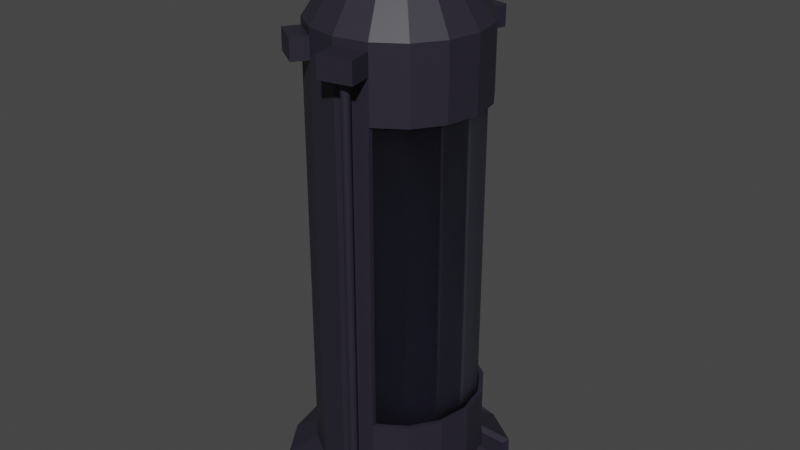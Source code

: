 # Source: stasis_chamber.blend  (saved by Blender 2.80.53; exported with 4.5.12 LTS)
import bpy
from mathutils import Matrix  # noqa: F401  (used for matrix-valued properties, if any)

bpy.ops.wm.read_factory_settings(use_empty=True)
scene = bpy.context.scene
scene.name = 'Scene'

# ---- collections
col_collection = bpy.data.collections.new('Collection'); scene.collection.children.link(col_collection)

# ---- materials (node trees are filled in below, after node groups)
mat_metal_001 = bpy.data.materials.new('metal.001')
mat_metal_001.use_transparent_shadow = False
mat_metal_001.roughness = 0.25
mat_glass_001 = bpy.data.materials.new('glass.001')
mat_glass_001.use_transparent_shadow = False
mat_glass_001.roughness = 0.25

# ---- material node trees
mat_metal_001.use_nodes = True; mat_metal_001.node_tree.nodes.clear()
_N = mat_metal_001.node_tree.nodes; _L = mat_metal_001.node_tree.links
n0 = _N.new('ShaderNodeOutputMaterial'); n0.name = 'Material Output'; n0.location = (300, 300)
n1 = _N.new('ShaderNodeBsdfPrincipled'); n1.name = 'Principled BSDF'; n1.location = (10, 300)
n1.distribution = 'GGX'
n1.subsurface_method = 'BURLEY'
n1.inputs[0].default_value = (0.02091, 0.01797, 0.03106, 1.0)
n1.inputs[3].default_value = 1.45
_L.new(n1.outputs[0], n0.inputs[0])
n0.is_active_output = True
mat_glass_001.use_nodes = True; mat_glass_001.node_tree.nodes.clear()
_N = mat_glass_001.node_tree.nodes; _L = mat_glass_001.node_tree.links
n0 = _N.new('ShaderNodeOutputMaterial'); n0.name = 'Material Output'; n0.location = (300, 300)
n1 = _N.new('ShaderNodeBsdfPrincipled'); n1.name = 'Principled BSDF'; n1.location = (10, 300)
n1.distribution = 'GGX'
n1.subsurface_method = 'BURLEY'
n1.inputs[0].default_value = (0.5795, 0.6027, 0.8, 1.0)
n1.inputs[3].default_value = 1.25
n1.inputs[18].default_value = 1.0
n1.inputs[19].default_value = 0.07045
n2 = _N.new('ShaderNodeBsdfGlass'); n2.name = 'Glass BSDF'; n2.location = (100, 280)
n2.distribution = 'BECKMANN'
n2.inputs[2].default_value = 1.45
_L.new(n1.outputs[0], n0.inputs[0])
_L.new(n2.outputs[0], n0.inputs[1])
n0.is_active_output = True

# ---- world
world_world = bpy.data.worlds.new('World'); scene.world = world_world
world_world.use_nodes = True; world_world.node_tree.nodes.clear()
_N = world_world.node_tree.nodes; _L = world_world.node_tree.links
n0 = _N.new('ShaderNodeOutputWorld'); n0.name = 'World Output'; n0.location = (300, 300)
n1 = _N.new('ShaderNodeBackground'); n1.name = 'Background'; n1.location = (10, 300)
n1.inputs[0].default_value = (0.05088, 0.05088, 0.05088, 1.0)
_L.new(n1.outputs[0], n0.inputs[0])
n0.is_active_output = True
world_world.color = (0.05088, 0.05088, 0.05088)
world_world.use_sun_shadow = False
world_world.sun_shadow_jitter_overblur = 0.0

# ---- meshes
me_cylinder = bpy.data.meshes.new('Cylinder')
me_cylinder.from_pydata([(0.0, 1.0, -0.5), (0.0, 1.0, 0.5), (0.3827, 0.9239, -0.5), (0.3827, 0.9239, 0.5), (0.7071, 0.7071, -0.5), (0.7071, 0.7071, 0.5), (0.9239, 0.3827, -0.5), (0.9239, 0.3827, 0.5), (1.0, -4.371e-08, -0.5), (1.0, -4.371e-08, 0.5), (0.9239, -0.3827, -0.5), (0.9239, -0.3827, 0.5), (0.7071, -0.7071, -0.5), (0.7071, -0.7071, 0.5), (0.3827, -0.9239, -0.5), (0.3827, -0.9239, 0.5), (1.51e-07, -1.0, -0.5), (1.51e-07, -1.0, 0.5), (-0.3827, -0.9239, -0.5), (-0.3827, -0.9239, 0.5), (-0.7071, -0.7071, -0.5), (-0.7071, -0.7071, 0.5), (-0.9239, -0.3827, -0.5), (-0.9239, -0.3827, 0.5), (-1.0, 1.192e-08, -0.5), (-1.0, 1.192e-08, 0.5), (-0.9239, 0.3827, -0.5), (-0.9239, 0.3827, 0.5), (-0.7071, 0.7071, -0.5), (-0.7071, 0.7071, 0.5), (-0.3827, 0.9239, -0.5), (-0.3827, 0.9239, 0.5), (0.23, 0.5554, 3.18), (0.3827, 0.9239, 0.864), (1.107e-10, 1.0, 0.864), (-3.241e-09, 0.6011, 3.18), (0.4251, 0.4251, 3.18), (0.7071, 0.7071, 0.864), (0.5554, 0.23, 3.18), (0.9239, 0.3827, 0.864), (0.6011, -5.96e-08, 3.18), (1.0, -4.371e-08, 0.864), (0.5554, -0.23, 3.18), (0.9239, -0.3827, 0.864), (0.4251, -0.4251, 3.18), (0.7071, -0.7071, 0.864), (0.23, -0.5554, 3.18), (0.3827, -0.9239, 0.864), (1.911e-08, -0.6011, 3.18), (1.511e-07, -1.0, 0.864), (-0.23, -0.5554, 3.18), (-0.3827, -0.9239, 0.864), (-0.4251, -0.4251, 3.18), (-0.7071, -0.7071, 0.864), (-0.5554, -0.23, 3.18), (-0.9239, -0.3827, 0.864), (-0.6011, -3.725e-08, 3.18), (-1.0, 1.192e-08, 0.864), (-0.5554, 0.23, 3.18), (-0.9239, 0.3827, 0.864), (-0.4251, 0.4251, 3.18), (-0.7071, 0.7071, 0.864), (-0.23, 0.5554, 3.18), (-0.3827, 0.9239, 0.864), (0.4207, -1.115, 0.5), (0.4207, -1.115, -0.5), (0.03803, -1.191, -0.5), (0.03803, -1.191, 0.5), (0.04233, 1.213, -0.5), (0.425, 1.137, -0.5), (0.425, 1.137, 0.5), (0.04233, 1.213, 0.5), (-0.495, -1.092, 0.5), (-0.495, -1.092, -0.5), (-0.8195, -0.8752, -0.5), (-0.8195, -0.8752, 0.5), (-0.8193, 0.875, 0.5), (-0.8193, 0.875, -0.5), (-0.4949, 1.092, -0.5), (-0.4949, 1.092, 0.5), (-3.241e-09, 0.6011, 3.18), (0.23, 0.5554, 3.18), (0.4251, 0.4251, 3.18), (0.5554, 0.23, 3.18), (0.6011, -5.96e-08, 3.18), (0.5554, -0.23, 3.18), (0.4251, -0.4251, 3.18), (0.23, -0.5554, 3.18), (1.911e-08, -0.6011, 3.18), (-0.23, -0.5554, 3.18), (-0.4251, -0.4251, 3.18), (-0.5554, -0.23, 3.18), (-0.6011, -3.725e-08, 3.18), (-0.5554, 0.23, 3.18), (-0.4251, 0.4251, 3.18), (-0.23, 0.5554, 3.18), (3.059e-08, 0.6011, 4.296), (0.23, 0.5554, 4.296), (0.4251, 0.4251, 4.296), (0.5554, 0.23, 4.296), (0.6011, -5.96e-08, 4.296), (0.5554, -0.23, 4.296), (0.4251, -0.4251, 4.296), (0.23, -0.5554, 4.296), (5.294e-08, -0.6011, 4.296), (-0.23, -0.5554, 4.296), (-0.4251, -0.4251, 4.296), (-0.5554, -0.23, 4.296), (-0.6011, -3.725e-08, 4.296), (-0.5554, 0.23, 4.296), (-0.4251, 0.4251, 4.296), (-0.23, 0.5554, 4.296), (0.4409, -1.216, 0.5), (0.4409, -1.216, -0.5), (0.0582, -1.293, -0.5), (0.0582, -1.293, 0.5), (0.06191, 1.311, -0.5), (0.4446, 1.235, -0.5), (0.4446, 1.235, 0.5), (0.06191, 1.311, 0.5)], [], [(0, 1, 71, 68), (2, 3, 5, 4), (4, 5, 7, 6), (6, 7, 9, 8), (8, 9, 11, 10), (10, 11, 13, 12), (12, 13, 15, 14), (17, 16, 66, 67), (16, 17, 19, 18), (19, 21, 75, 72), (20, 21, 23, 22), (22, 23, 25, 24), (24, 25, 27, 26), (26, 27, 29, 28), (17, 15, 47, 49), (29, 31, 79, 76), (30, 31, 1, 0), (0, 2, 4, 6, 8, 10, 12, 14, 16, 18, 20, 22, 24, 26, 28, 30), (5, 3, 33, 37), (27, 25, 57, 59), (13, 11, 43, 45), (23, 21, 53, 55), (9, 7, 39, 41), (19, 17, 49, 51), (54, 52, 90, 91), (29, 27, 59, 61), (15, 13, 45, 47), (25, 23, 55, 57), (7, 5, 37, 39), (11, 9, 41, 43), (21, 19, 51, 53), (31, 29, 61, 63), (1, 31, 63, 34), (33, 34, 35, 32), (37, 33, 32, 36), (39, 37, 36, 38), (41, 39, 38, 40), (43, 41, 40, 42), (45, 43, 42, 44), (47, 45, 44, 46), (49, 47, 46, 48), (51, 49, 48, 50), (53, 51, 50, 52), (55, 53, 52, 54), (57, 55, 54, 56), (59, 57, 56, 58), (61, 59, 58, 60), (63, 61, 60, 62), (34, 63, 62, 35), (3, 1, 34, 33), (67, 66, 114, 115), (16, 14, 65, 66), (15, 17, 67, 64), (14, 15, 64, 65), (68, 71, 119, 116), (2, 0, 68, 69), (3, 2, 69, 70), (1, 3, 70, 71), (73, 72, 75, 74), (18, 19, 72, 73), (21, 20, 74, 75), (20, 18, 73, 74), (77, 76, 79, 78), (28, 29, 76, 77), (31, 30, 78, 79), (30, 28, 77, 78), (92, 91, 107, 108), (40, 38, 83, 84), (50, 48, 88, 89), (60, 58, 93, 94), (36, 32, 81, 82), (46, 44, 86, 87), (56, 54, 91, 92), (42, 40, 84, 85), (52, 50, 89, 90), (62, 60, 94, 95), (38, 36, 82, 83), (48, 46, 87, 88), (58, 56, 92, 93), (35, 62, 95, 80), (32, 35, 80, 81), (44, 42, 85, 86), (97, 96, 111, 110, 109, 108, 107, 106, 105, 104, 103, 102, 101, 100, 99, 98), (85, 84, 100, 101), (93, 92, 108, 109), (86, 85, 101, 102), (94, 93, 109, 110), (87, 86, 102, 103), (95, 94, 110, 111), (88, 87, 103, 104), (81, 80, 96, 97), (80, 95, 111, 96), (89, 88, 104, 105), (82, 81, 97, 98), (90, 89, 105, 106), (83, 82, 98, 99), (91, 90, 106, 107), (84, 83, 99, 100), (113, 112, 115, 114), (66, 65, 113, 114), (64, 67, 115, 112), (65, 64, 112, 113), (116, 119, 118, 117), (69, 68, 116, 117), (70, 69, 117, 118), (71, 70, 118, 119)])
_uv = me_cylinder.uv_layers.new(name='UVMap')
_uv.uv.foreach_set('vector', [0.0, 0.5, 0.0, 1.0, 0.0, 1.0, 0.0, 0.5, 0.9375, 0.5, 0.9375, 1.0, 0.875, 1.0, 0.875, 0.5, 0.875, 0.5, 0.875, 1.0, 0.8125, 1.0, 0.8125, 0.5, 0.8125, 0.5, 0.8125, 1.0, 0.75, 1.0, 0.75, 0.5, 0.75, 0.5, 0.75, 1.0, 0.6875, 1.0, 0.6875, 0.5, 0.6875, 0.5, 0.6875, 1.0, 0.625, 1.0, 0.625, 0.5, 0.625, 0.5, 0.625, 1.0, 0.5625, 1.0, 0.5625, 0.5, 0.5, 1.0, 0.5, 0.5, 0.5, 0.5, 0.5, 1.0, 0.5, 0.5, 0.5, 1.0, 0.4375, 1.0, 0.4375, 0.5, 0.4375, 1.0, 0.375, 1.0, 0.375, 1.0, 0.4375, 1.0, 0.375, 0.5, 0.375, 1.0, 0.3125, 1.0, 0.3125, 0.5, 0.3125, 0.5, 0.3125, 1.0, 0.25, 1.0, 0.25, 0.5, 0.25, 0.5, 0.25, 1.0, 0.1875, 1.0, 0.1875, 0.5, 0.1875, 0.5, 0.1875, 1.0, 0.125, 1.0, 0.125, 0.5, 0.5, 1.0, 0.5625, 1.0, 0.5625, 1.0, 0.5, 1.0, 0.125, 1.0, 0.0625, 1.0, 0.0625, 1.0, 0.125, 1.0, 0.0625, 0.5, 0.0625, 1.0, 0.0, 1.0, 0.0, 0.5, 0.75, 0.49, 0.8418, 0.4717, 0.9197, 0.4197, 0.9717, 0.3418, 0.99, 0.25, 0.9717, 0.1582, 0.9197, 0.08029, 0.8418, 0.02827, 0.75, 0.01, 0.6582, 0.02827, 0.5803, 0.08029, 0.5283, 0.1582, 0.51, 0.25, 0.5283, 0.3418, 0.5803, 0.4197, 0.6582, 0.4717, 0.875, 1.0, 0.9375, 1.0, 0.9375, 1.0, 0.875, 1.0, 0.1875, 1.0, 0.25, 1.0, 0.25, 1.0, 0.1875, 1.0, 0.625, 1.0, 0.6875, 1.0, 0.6875, 1.0, 0.625, 1.0, 0.3125, 1.0, 0.375, 1.0, 0.375, 1.0, 0.3125, 1.0, 0.75, 1.0, 0.8125, 1.0, 0.8125, 1.0, 0.75, 1.0, 0.4375, 1.0, 0.5, 1.0, 0.5, 1.0, 0.4375, 1.0, 0.325, 1.0, 0.3625, 1.0, 0.3625, 1.0, 0.325, 1.0, 0.125, 1.0, 0.1875, 1.0, 0.1875, 1.0, 0.125, 1.0, 0.5625, 1.0, 0.625, 1.0, 0.625, 1.0, 0.5625, 1.0, 0.25, 1.0, 0.3125, 1.0, 0.3125, 1.0, 0.25, 1.0, 0.8125, 1.0, 0.875, 1.0, 0.875, 1.0, 0.8125, 1.0, 0.6875, 1.0, 0.75, 1.0, 0.75, 1.0, 0.6875, 1.0, 0.375, 1.0, 0.4375, 1.0, 0.4375, 1.0, 0.375, 1.0, 0.0625, 1.0, 0.125, 1.0, 0.125, 1.0, 0.0625, 1.0, 0.0, 1.0, 0.0625, 1.0, 0.0625, 1.0, 0.0, 1.0, 0.9375, 1.0, 1.0, 1.0, 0.9875, 1.0, 0.95, 1.0, 0.875, 1.0, 0.9375, 1.0, 0.925, 1.0, 0.8875, 1.0, 0.8125, 1.0, 0.875, 1.0, 0.8625, 1.0, 0.825, 1.0, 0.75, 1.0, 0.8125, 1.0, 0.8, 1.0, 0.7625, 1.0, 0.6875, 1.0, 0.75, 1.0, 0.7375, 1.0, 0.7, 1.0, 0.625, 1.0, 0.6875, 1.0, 0.675, 1.0, 0.6375, 1.0, 0.5625, 1.0, 0.625, 1.0, 0.6125, 1.0, 0.575, 1.0, 0.5, 1.0, 0.5625, 1.0, 0.55, 1.0, 0.5125, 1.0, 0.4375, 1.0, 0.5, 1.0, 0.4875, 1.0, 0.45, 1.0, 0.375, 1.0, 0.4375, 1.0, 0.425, 1.0, 0.3875, 1.0, 0.3125, 1.0, 0.375, 1.0, 0.3625, 1.0, 0.325, 1.0, 0.25, 1.0, 0.3125, 1.0, 0.3, 1.0, 0.2625, 1.0, 0.1875, 1.0, 0.25, 1.0, 0.2375, 1.0, 0.2, 1.0, 0.125, 1.0, 0.1875, 1.0, 0.175, 1.0, 0.1375, 1.0, 0.0625, 1.0, 0.125, 1.0, 0.1125, 1.0, 0.07496, 1.0, 0.0, 1.0, 0.0625, 1.0, 0.05004, 1.0, 0.01246, 1.0, 0.9375, 1.0, 1.0, 1.0, 1.0, 1.0, 0.9375, 1.0, 0.5, 1.0, 0.5, 0.5, 0.5, 0.5, 0.5, 1.0, 0.75, 0.01, 0.8418, 0.02827, 0.8418, 0.02827, 0.75, 0.01, 0.5625, 1.0, 0.5, 1.0, 0.5, 1.0, 0.5625, 1.0, 0.5625, 0.5, 0.5625, 1.0, 0.5625, 1.0, 0.5625, 0.5, 0.0, 0.5, 0.0, 1.0, 0.0, 1.0, 0.0, 0.5, 0.8418, 0.4717, 0.75, 0.49, 0.75, 0.49, 0.8418, 0.4717, 0.9375, 1.0, 0.9375, 0.5, 0.9375, 0.5, 0.9375, 1.0, 1.0, 1.0, 0.9375, 1.0, 0.9375, 1.0, 1.0, 1.0, 0.4375, 0.5, 0.4375, 1.0, 0.375, 1.0, 0.375, 0.5, 0.4375, 0.5, 0.4375, 1.0, 0.4375, 1.0, 0.4375, 0.5, 0.375, 1.0, 0.375, 0.5, 0.375, 0.5, 0.375, 1.0, 0.5803, 0.08029, 0.6582, 0.02827, 0.6582, 0.02827, 0.5803, 0.08029, 0.125, 0.5, 0.125, 1.0, 0.0625, 1.0, 0.0625, 0.5, 0.125, 0.5, 0.125, 1.0, 0.125, 1.0, 0.125, 0.5, 0.0625, 1.0, 0.0625, 0.5, 0.0625, 0.5, 0.0625, 1.0, 0.6582, 0.4717, 0.5803, 0.4197, 0.5803, 0.4197, 0.6582, 0.4717, 0.2625, 1.0, 0.3, 1.0, 0.3, 1.0, 0.2625, 1.0, 0.7625, 1.0, 0.8, 1.0, 0.8, 1.0, 0.7625, 1.0, 0.45, 1.0, 0.4875, 1.0, 0.4875, 1.0, 0.45, 1.0, 0.1375, 1.0, 0.175, 1.0, 0.175, 1.0, 0.1375, 1.0, 0.8875, 1.0, 0.925, 1.0, 0.925, 1.0, 0.8875, 1.0, 0.575, 1.0, 0.6125, 1.0, 0.6125, 1.0, 0.575, 1.0, 0.2625, 1.0, 0.3, 1.0, 0.3, 1.0, 0.2625, 1.0, 0.7, 1.0, 0.7375, 1.0, 0.7375, 1.0, 0.7, 1.0, 0.3875, 1.0, 0.425, 1.0, 0.425, 1.0, 0.3875, 1.0, 0.07496, 1.0, 0.1125, 1.0, 0.1125, 1.0, 0.07496, 1.0, 0.825, 1.0, 0.8625, 1.0, 0.8625, 1.0, 0.825, 1.0, 0.5125, 1.0, 0.55, 1.0, 0.55, 1.0, 0.5125, 1.0, 0.2, 1.0, 0.2375, 1.0, 0.2375, 1.0, 0.2, 1.0, 0.01246, 1.0, 0.05004, 1.0, 0.05004, 1.0, 0.01246, 1.0, 0.95, 1.0, 0.9875, 1.0, 0.9875, 1.0, 0.95, 1.0, 0.6375, 1.0, 0.675, 1.0, 0.675, 1.0, 0.6375, 1.0, 0.3052, 0.3833, 0.25, 0.3943, 0.1948, 0.3833, 0.148, 0.352, 0.1167, 0.3052, 0.1057, 0.25, 0.1167, 0.1948, 0.148, 0.148, 0.1948, 0.1167, 0.25, 0.1057, 0.3052, 0.1167, 0.352, 0.148, 0.3833, 0.1948, 0.3943, 0.25, 0.3833, 0.3052, 0.352, 0.352, 0.7, 1.0, 0.7375, 1.0, 0.7375, 1.0, 0.7, 1.0, 0.2, 1.0, 0.2375, 1.0, 0.2375, 1.0, 0.2, 1.0, 0.6375, 1.0, 0.675, 1.0, 0.675, 1.0, 0.6375, 1.0, 0.1375, 1.0, 0.175, 1.0, 0.175, 1.0, 0.1375, 1.0, 0.575, 1.0, 0.6125, 1.0, 0.6125, 1.0, 0.575, 1.0, 0.07496, 1.0, 0.1125, 1.0, 0.1125, 1.0, 0.07496, 1.0, 0.5125, 1.0, 0.55, 1.0, 0.55, 1.0, 0.5125, 1.0, 0.95, 1.0, 0.9875, 1.0, 0.9875, 1.0, 0.95, 1.0, 0.01246, 1.0, 0.05004, 1.0, 0.05004, 1.0, 0.01246, 1.0, 0.45, 1.0, 0.4875, 1.0, 0.4875, 1.0, 0.45, 1.0, 0.8875, 1.0, 0.925, 1.0, 0.925, 1.0, 0.8875, 1.0, 0.3875, 1.0, 0.425, 1.0, 0.425, 1.0, 0.3875, 1.0, 0.825, 1.0, 0.8625, 1.0, 0.8625, 1.0, 0.825, 1.0, 0.325, 1.0, 0.3625, 1.0, 0.3625, 1.0, 0.325, 1.0, 0.7625, 1.0, 0.8, 1.0, 0.8, 1.0, 0.7625, 1.0, 0.5625, 0.5, 0.5625, 1.0, 0.5, 1.0, 0.5, 0.5, 0.75, 0.01, 0.8418, 0.02827, 0.8418, 0.02827, 0.75, 0.01, 0.5625, 1.0, 0.5, 1.0, 0.5, 1.0, 0.5625, 1.0, 0.5625, 0.5, 0.5625, 1.0, 0.5625, 1.0, 0.5625, 0.5, 1.0, 0.5, 1.0, 1.0, 0.9375, 1.0, 0.9375, 0.5, 0.8418, 0.4717, 0.75, 0.49, 0.75, 0.49, 0.8418, 0.4717, 0.9375, 1.0, 0.9375, 0.5, 0.9375, 0.5, 0.9375, 1.0, 1.0, 1.0, 0.9375, 1.0, 0.9375, 1.0, 1.0, 1.0])
me_cylinder.materials.append(mat_metal_001)
me_cylinder.use_remesh_preserve_volume = False
me_cylinder.use_remesh_preserve_attributes = False
me_cylinder.use_mirror_vertex_groups = False
me_cylinder.update()
me_cylinder_002 = bpy.data.meshes.new('Cylinder.002')
me_cylinder_002.from_pydata([(0.0, 1.0, -0.5), (0.0, 1.0, 0.5), (0.3827, 0.9239, -0.5), (0.3827, 0.9239, 0.5), (0.7071, 0.7071, -0.5), (0.7071, 0.7071, 0.5), (0.9239, 0.3827, -0.5), (0.9239, 0.3827, 0.5), (1.0, -4.371e-08, -0.5), (1.0, -4.371e-08, 0.5), (0.9239, -0.3827, -0.5), (0.9239, -0.3827, 0.5), (0.7071, -0.7071, -0.5), (0.7071, -0.7071, 0.5), (0.3827, -0.9239, -0.5), (0.3827, -0.9239, 0.5), (1.51e-07, -1.0, -0.5), (1.51e-07, -1.0, 0.5), (-0.3827, -0.9239, -0.5), (-0.3827, -0.9239, 0.5), (-0.7071, -0.7071, -0.5), (-0.7071, -0.7071, 0.5), (-0.9239, -0.3827, -0.5), (-0.9239, -0.3827, 0.5), (-1.0, 1.192e-08, -0.5), (-1.0, 1.192e-08, 0.5), (-0.9239, 0.3827, -0.5), (-0.9239, 0.3827, 0.5), (-0.7071, 0.7071, -0.5), (-0.7071, 0.7071, 0.5), (-0.3827, 0.9239, -0.5), (-0.3827, 0.9239, 0.5), (-0.004539, 1.354, -1.444), (0.5166, 1.25, -1.444), (0.959, 0.9546, -1.444), (1.255, 0.5142, -1.444), (1.361, -0.004458, -1.444), (1.259, -0.5225, -1.444), (0.9654, -0.9609, -1.444), (0.5249, -1.253, -1.444), (0.00454, -1.354, -1.444), (-0.5166, -1.25, -1.444), (-0.959, -0.9546, -1.444), (-1.255, -0.5142, -1.444), (-1.361, 0.004458, -1.444), (-1.259, 0.5225, -1.444), (-0.9654, 0.9609, -1.444), (-0.5249, 1.253, -1.444), (-0.004539, 1.354, -2.291), (0.5166, 1.25, -2.291), (0.959, 0.9546, -2.291), (1.255, 0.5142, -2.291), (1.361, -0.004458, -2.291), (1.259, -0.5225, -2.291), (0.9654, -0.9609, -2.291), (0.5249, -1.253, -2.291), (0.00454, -1.354, -2.291), (-0.5166, -1.25, -2.291), (-0.959, -0.9546, -2.291), (-1.255, -0.5142, -2.291), (-1.361, 0.004458, -2.291), (-1.259, 0.5225, -2.291), (-0.9654, 0.9609, -2.291), (-0.5249, 1.253, -2.291), (0.7461, 0.674, -0.7909), (0.9087, 0.4303, -0.791), (0.9351, 0.8597, -1.5), (1.158, 0.5291, -1.5), (0.9101, -0.4322, -0.7909), (0.7478, -0.6752, -0.7909), (1.161, -0.5369, -1.498), (0.9413, -0.8653, -1.498), (0.04694, 1.002, -0.783), (0.3395, 0.9442, -0.783), (0.04349, 1.273, -1.505), (0.4418, 1.193, -1.505), (0.3387, -0.9468, -0.7908), (0.05086, -1.004, -0.7907), (0.4457, -1.195, -1.501), (0.05424, -1.271, -1.501)], [], [(0, 1, 3, 2), (2, 3, 5, 4), (4, 5, 7, 6), (6, 7, 9, 8), (8, 9, 11, 10), (10, 11, 13, 12), (12, 13, 15, 14), (14, 15, 17, 16), (16, 17, 19, 18), (18, 19, 21, 20), (20, 21, 23, 22), (22, 23, 25, 24), (24, 25, 27, 26), (26, 27, 29, 28), (3, 1, 31, 29, 27, 25, 23, 21, 19, 17, 15, 13, 11, 9, 7, 5), (28, 29, 31, 30), (30, 31, 1, 0), (34, 4, 64, 66), (45, 46, 62, 61), (14, 16, 77, 76), (24, 26, 45, 44), (33, 32, 74, 75), (12, 38, 71, 69), (20, 22, 43, 42), (30, 0, 32, 47), (6, 8, 36, 35), (16, 18, 41, 40), (26, 28, 46, 45), (2, 4, 34, 33), (12, 14, 39, 38), (22, 24, 44, 43), (8, 10, 37, 36), (18, 20, 42, 41), (28, 30, 47, 46), (48, 49, 50, 51, 52, 53, 54, 55, 56, 57, 58, 59, 60, 61, 62, 63), (38, 39, 55, 54), (46, 47, 63, 62), (39, 40, 56, 55), (32, 33, 49, 48), (47, 32, 48, 63), (40, 41, 57, 56), (33, 34, 50, 49), (41, 42, 58, 57), (34, 35, 51, 50), (42, 43, 59, 58), (35, 36, 52, 51), (43, 44, 60, 59), (36, 37, 53, 52), (44, 45, 61, 60), (37, 38, 54, 53), (64, 65, 67, 66), (35, 34, 66, 67), (6, 35, 67, 65), (4, 6, 65, 64), (68, 69, 71, 70), (38, 37, 70, 71), (37, 10, 68, 70), (10, 12, 69, 68), (72, 73, 75, 74), (2, 33, 75, 73), (0, 2, 73, 72), (32, 0, 72, 74), (76, 77, 79, 78), (40, 39, 78, 79), (16, 40, 79, 77), (39, 14, 76, 78)])
_uv = me_cylinder_002.uv_layers.new(name='UVMap')
_uv.uv.foreach_set('vector', [1.0, 0.5, 1.0, 1.0, 0.9375, 1.0, 0.9375, 0.5, 0.9375, 0.5, 0.9375, 1.0, 0.875, 1.0, 0.875, 0.5, 0.875, 0.5, 0.875, 1.0, 0.8125, 1.0, 0.8125, 0.5, 0.8125, 0.5, 0.8125, 1.0, 0.75, 1.0, 0.75, 0.5, 0.75, 0.5, 0.75, 1.0, 0.6875, 1.0, 0.6875, 0.5, 0.6875, 0.5, 0.6875, 1.0, 0.625, 1.0, 0.625, 0.5, 0.625, 0.5, 0.625, 1.0, 0.5625, 1.0, 0.5625, 0.5, 0.5625, 0.5, 0.5625, 1.0, 0.5, 1.0, 0.5, 0.5, 0.5, 0.5, 0.5, 1.0, 0.4375, 1.0, 0.4375, 0.5, 0.4375, 0.5, 0.4375, 1.0, 0.375, 1.0, 0.375, 0.5, 0.375, 0.5, 0.375, 1.0, 0.3125, 1.0, 0.3125, 0.5, 0.3125, 0.5, 0.3125, 1.0, 0.25, 1.0, 0.25, 0.5, 0.25, 0.5, 0.25, 1.0, 0.1875, 1.0, 0.1875, 0.5, 0.1875, 0.5, 0.1875, 1.0, 0.125, 1.0, 0.125, 0.5, 0.3418, 0.4717, 0.25, 0.49, 0.1582, 0.4717, 0.08029, 0.4197, 0.02827, 0.3418, 0.01, 0.25, 0.02827, 0.1582, 0.08029, 0.08029, 0.1582, 0.02827, 0.25, 0.01, 0.3418, 0.02827, 0.4197, 0.08029, 0.4717, 0.1582, 0.49, 0.25, 0.4717, 0.3418, 0.4197, 0.4197, 0.125, 0.5, 0.125, 1.0, 0.0625, 1.0, 0.0625, 0.5, 0.0625, 0.5, 0.0625, 1.0, 0.0, 1.0, 0.0, 0.5, 0.875, 0.5, 0.875, 0.5, 0.875, 0.5, 0.875, 0.5, 0.1875, 0.5, 0.125, 0.5, 0.125, 0.5, 0.1875, 0.5, 0.5625, 0.5, 0.5, 0.5, 0.5, 0.5, 0.5625, 0.5, 0.25, 0.5, 0.1875, 0.5, 0.1875, 0.5, 0.25, 0.5, 0.9375, 0.5, 1.0, 0.5, 1.0, 0.5, 0.9375, 0.5, 0.625, 0.5, 0.625, 0.5, 0.625, 0.5, 0.625, 0.5, 0.375, 0.5, 0.3125, 0.5, 0.3125, 0.5, 0.375, 0.5, 0.0625, 0.5, 0.0, 0.5, 0.0, 0.5, 0.0625, 0.5, 0.8125, 0.5, 0.75, 0.5, 0.75, 0.5, 0.8125, 0.5, 0.5, 0.5, 0.4375, 0.5, 0.4375, 0.5, 0.5, 0.5, 0.1875, 0.5, 0.125, 0.5, 0.125, 0.5, 0.1875, 0.5, 0.9375, 0.5, 0.875, 0.5, 0.875, 0.5, 0.9375, 0.5, 0.625, 0.5, 0.5625, 0.5, 0.5625, 0.5, 0.625, 0.5, 0.3125, 0.5, 0.25, 0.5, 0.25, 0.5, 0.3125, 0.5, 0.75, 0.5, 0.6875, 0.5, 0.6875, 0.5, 0.75, 0.5, 0.4375, 0.5, 0.375, 0.5, 0.375, 0.5, 0.4375, 0.5, 0.125, 0.5, 0.0625, 0.5, 0.0625, 0.5, 0.125, 0.5, 0.75, 0.49, 0.8418, 0.4717, 0.9197, 0.4197, 0.9717, 0.3418, 0.99, 0.25, 0.9717, 0.1582, 0.9197, 0.08029, 0.8418, 0.02827, 0.75, 0.01, 0.6582, 0.02827, 0.5803, 0.08029, 0.5283, 0.1582, 0.51, 0.25, 0.5283, 0.3418, 0.5803, 0.4197, 0.6582, 0.4717, 0.625, 0.5, 0.5625, 0.5, 0.5625, 0.5, 0.625, 0.5, 0.125, 0.5, 0.0625, 0.5, 0.0625, 0.5, 0.125, 0.5, 0.5625, 0.5, 0.5, 0.5, 0.5, 0.5, 0.5625, 0.5, 1.0, 0.5, 0.9375, 0.5, 0.9375, 0.5, 1.0, 0.5, 0.0625, 0.5, 0.0, 0.5, 0.0, 0.5, 0.0625, 0.5, 0.5, 0.5, 0.4375, 0.5, 0.4375, 0.5, 0.5, 0.5, 0.9375, 0.5, 0.875, 0.5, 0.875, 0.5, 0.9375, 0.5, 0.4375, 0.5, 0.375, 0.5, 0.375, 0.5, 0.4375, 0.5, 0.875, 0.5, 0.8125, 0.5, 0.8125, 0.5, 0.875, 0.5, 0.375, 0.5, 0.3125, 0.5, 0.3125, 0.5, 0.375, 0.5, 0.8125, 0.5, 0.75, 0.5, 0.75, 0.5, 0.8125, 0.5, 0.3125, 0.5, 0.25, 0.5, 0.25, 0.5, 0.3125, 0.5, 0.75, 0.5, 0.6875, 0.5, 0.6875, 0.5, 0.75, 0.5, 0.25, 0.5, 0.1875, 0.5, 0.1875, 0.5, 0.25, 0.5, 0.6875, 0.5, 0.625, 0.5, 0.625, 0.5, 0.6875, 0.5, 0.875, 0.5, 0.8125, 0.5, 0.8125, 0.5, 0.875, 0.5, 0.8125, 0.5, 0.875, 0.5, 0.875, 0.5, 0.8125, 0.5, 0.8125, 0.5, 0.8125, 0.5, 0.8125, 0.5, 0.8125, 0.5, 0.875, 0.5, 0.8125, 0.5, 0.8125, 0.5, 0.875, 0.5, 0.6875, 0.5, 0.625, 0.5, 0.625, 0.5, 0.6875, 0.5, 0.625, 0.5, 0.6875, 0.5, 0.6875, 0.5, 0.625, 0.5, 0.6875, 0.5, 0.6875, 0.5, 0.6875, 0.5, 0.6875, 0.5, 0.6875, 0.5, 0.625, 0.5, 0.625, 0.5, 0.6875, 0.5, 1.0, 0.5, 0.9375, 0.5, 0.9375, 0.5, 1.0, 0.5, 0.9375, 0.5, 0.9375, 0.5, 0.9375, 0.5, 0.9375, 0.5, 1.0, 0.5, 0.9375, 0.5, 0.9375, 0.5, 1.0, 0.5, 0.0, 0.5, 0.0, 0.5, 0.0, 0.5, 0.0, 0.5, 0.5625, 0.5, 0.5, 0.5, 0.5, 0.5, 0.5625, 0.5, 0.5, 0.5, 0.5625, 0.5, 0.5625, 0.5, 0.5, 0.5, 0.5, 0.5, 0.5, 0.5, 0.5, 0.5, 0.5, 0.5, 0.5625, 0.5, 0.5625, 0.5, 0.5625, 0.5, 0.5625, 0.5])
me_cylinder_002.materials.append(mat_metal_001)
me_cylinder_002.use_remesh_preserve_volume = False
me_cylinder_002.use_remesh_preserve_attributes = False
me_cylinder_002.use_mirror_vertex_groups = False
me_cylinder_002.update()
me_cylinder_005 = bpy.data.meshes.new('Cylinder.005')
me_cylinder_005.from_pydata([(0.0, 1.0, -0.5), (0.0, 1.0, 0.5), (0.3827, 0.9239, -0.5), (0.3827, 0.9239, 0.5), (0.7071, 0.7071, -0.5), (0.7071, 0.7071, 0.5), (0.9239, 0.3827, -0.5), (0.9239, 0.3827, 0.5), (1.0, -4.371e-08, -0.5), (1.0, -4.371e-08, 0.5), (0.9239, -0.3827, -0.5), (0.9239, -0.3827, 0.5), (0.7071, -0.7071, -0.5), (0.7071, -0.7071, 0.5), (0.3827, -0.9239, -0.5), (0.3827, -0.9239, 0.5), (1.51e-07, -1.0, -0.5), (1.51e-07, -1.0, 0.5), (-0.3827, -0.9239, -0.5), (-0.3827, -0.9239, 0.5), (-0.7071, -0.7071, -0.5), (-0.7071, -0.7071, 0.5), (-0.9239, -0.3827, -0.5), (-0.9239, -0.3827, 0.5), (-1.0, 1.192e-08, -0.5), (-1.0, 1.192e-08, 0.5), (-0.9239, 0.3827, -0.5), (-0.9239, 0.3827, 0.5), (-0.7071, 0.7071, -0.5), (-0.7071, 0.7071, 0.5), (-0.3827, 0.9239, -0.5), (-0.3827, 0.9239, 0.5), (0.6699, -0.6699, 0.5), (0.6699, -0.6699, -0.5), (0.3625, -0.8753, -0.5), (0.3625, -0.8753, 0.5), (1.43e-07, -0.9474, 0.5), (1.43e-07, -0.9474, -0.5), (-0.3625, -0.8753, -0.5), (-0.3625, -0.8753, 0.5), (-0.6699, -0.6699, 0.5), (-0.6699, -0.6699, -0.5), (-0.8753, -0.3625, -0.5), (-0.8753, -0.3625, 0.5), (0.8753, -0.3625, -0.5), (0.8753, -0.3625, 0.5), (0.9474, -4.141e-08, 0.5), (0.9474, -4.141e-08, -0.5), (-0.9474, 1.13e-08, 0.5), (-0.9474, 1.13e-08, -0.5), (0.8753, 0.3625, -0.5), (0.8753, 0.3625, 0.5), (-0.8753, 0.3625, -0.5), (-0.8753, 0.3625, 0.5), (0.6699, 0.6699, -0.5), (0.6699, 0.6699, 0.5), (0.3625, 0.8753, 0.5), (0.3625, 0.8753, -0.5), (-0.6699, 0.6699, -0.5), (-0.6699, 0.6699, 0.5), (-0.3625, 0.8753, -0.5), (-0.3625, 0.8753, 0.5), (0.0, 0.9474, 0.5), (0.0, 0.9474, -0.5), (0.7071, 0.7071, 0.3878), (0.7071, -0.7071, -0.3847), (0.3739, 0.9256, -0.3847), (0.3827, 0.9239, -0.3847), (0.7071, 0.7071, -0.3847), (0.6699, 0.6699, -0.3847), (0.3739, 0.8677, -0.3847), (0.9239, 0.3827, -0.3847), (0.8753, 0.3625, -0.3847), (1.0, -4.371e-08, -0.3847), (0.9474, -4.141e-08, -0.3847), (0.8753, -0.3625, -0.3847), (0.9239, -0.3827, -0.3847), (0.6699, -0.6699, -0.3847), (0.3827, -0.9239, -0.3847), (0.3739, -0.8677, -0.3847), (0.3739, -0.9256, -0.3847), (0.3739, 0.9256, 0.3878), (0.3827, 0.9239, 0.3878), (0.6699, 0.6699, 0.3878), (0.3739, 0.8677, 0.3878), (0.9239, 0.3827, 0.3878), (0.8753, 0.3625, 0.3878), (1.0, -4.371e-08, 0.3878), (0.9474, -4.141e-08, 0.3878), (0.8753, -0.3625, 0.3878), (0.9239, -0.3827, 0.3878), (0.6699, -0.6699, 0.3878), (0.7071, -0.7071, 0.3878), (0.3827, -0.9239, 0.3878), (0.3739, -0.8677, 0.3878), (0.3739, -0.9256, 0.3878)], [], [(0, 1, 3, 82, 81, 66, 67, 2), (2, 67, 68, 4), (4, 68, 71, 6), (6, 71, 73, 8), (8, 73, 76, 10), (10, 76, 65, 12), (12, 65, 78, 14), (14, 78, 80, 95, 93, 15, 17, 16), (16, 17, 19, 18), (18, 19, 21, 20), (20, 21, 23, 22), (22, 23, 25, 24), (24, 25, 27, 26), (26, 27, 29, 28), (3, 1, 31, 29, 27, 25, 48, 53, 59, 61, 62, 56, 55, 51, 46, 9, 7, 5), (28, 29, 31, 30), (30, 31, 1, 0), (0, 2, 4, 6, 8, 47, 50, 54, 57, 63, 60, 58, 52, 49, 24, 26, 28, 30), (34, 35, 32, 91, 94, 79, 77, 33), (33, 77, 75, 44), (50, 72, 69, 54), (37, 36, 35, 34), (47, 74, 72, 50), (38, 39, 36, 37), (42, 43, 40, 41), (41, 40, 39, 38), (60, 61, 59, 58), (49, 48, 43, 42), (57, 56, 62, 63), (9, 46, 45, 32, 35, 36, 39, 40, 43, 48, 25, 23, 21, 19, 17, 15, 13, 11), (24, 49, 42, 41, 38, 37, 34, 33, 44, 47, 8, 10, 12, 14, 16, 18, 20, 22), (63, 62, 61, 60), (54, 69, 70, 84, 83, 55, 56, 57), (58, 59, 53, 52), (52, 53, 48, 49), (44, 75, 74, 47), (95, 94, 91, 89, 88, 86, 83, 84, 81, 82, 64, 85, 87, 90, 92, 93), (64, 82, 3, 5), (86, 88, 46, 51), (85, 64, 5, 7), (90, 87, 9, 11), (89, 91, 32, 45), (87, 85, 7, 9), (92, 90, 11, 13), (80, 79, 94, 95), (70, 66, 81, 84), (88, 89, 45, 46), (83, 86, 51, 55), (93, 92, 13, 15), (66, 70, 69, 72, 74, 75, 77, 79, 80, 78, 65, 76, 73, 71, 68, 67)])
_uv = me_cylinder_005.uv_layers.new(name='UVMap')
_uv.uv.foreach_set('vector', [1.0, 0.5, 1.0, 1.0, 0.9375, 1.0, 0.9375, 0.9439, 0.9389, 0.9439, 0.9389, 0.5576, 0.9375, 0.5576, 0.9375, 0.5, 0.9375, 0.5, 0.9375, 0.5576, 0.875, 0.5576, 0.875, 0.5, 0.875, 0.5, 0.875, 0.5576, 0.8125, 0.5576, 0.8125, 0.5, 0.8125, 0.5, 0.8125, 0.5576, 0.75, 0.5576, 0.75, 0.5, 0.75, 0.5, 0.75, 0.5576, 0.6875, 0.5576, 0.6875, 0.5, 0.6875, 0.5, 0.6875, 0.5576, 0.625, 0.5576, 0.625, 0.5, 0.625, 0.5, 0.625, 0.5576, 0.5625, 0.5576, 0.5625, 0.5, 0.5625, 0.5, 0.5625, 0.5576, 0.5611, 0.5576, 0.5611, 0.9439, 0.5625, 0.9439, 0.5625, 1.0, 0.5, 1.0, 0.5, 0.5, 0.5, 0.5, 0.5, 1.0, 0.4375, 1.0, 0.4375, 0.5, 0.4375, 0.5, 0.4375, 1.0, 0.375, 1.0, 0.375, 0.5, 0.375, 0.5, 0.375, 1.0, 0.3125, 1.0, 0.3125, 0.5, 0.3125, 0.5, 0.3125, 1.0, 0.25, 1.0, 0.25, 0.5, 0.25, 0.5, 0.25, 1.0, 0.1875, 1.0, 0.1875, 0.5, 0.1875, 0.5, 0.1875, 1.0, 0.125, 1.0, 0.125, 0.5, 0.3418, 0.4717, 0.25, 0.49, 0.1582, 0.4717, 0.08029, 0.4197, 0.02827, 0.3418, 0.01, 0.25, 0.02263, 0.25, 0.03994, 0.337, 0.08923, 0.4108, 0.163, 0.4601, 0.25, 0.4774, 0.337, 0.4601, 0.4108, 0.4108, 0.4601, 0.337, 0.4774, 0.25, 0.49, 0.25, 0.4717, 0.3418, 0.4197, 0.4197, 0.125, 0.5, 0.125, 1.0, 0.0625, 1.0, 0.0625, 0.5, 0.0625, 0.5, 0.0625, 1.0, 0.0, 1.0, 0.0, 0.5, 0.75, 0.49, 0.8418, 0.4717, 0.9197, 0.4197, 0.9717, 0.3418, 0.99, 0.25, 0.9774, 0.25, 0.9601, 0.337, 0.9108, 0.4108, 0.837, 0.4601, 0.75, 0.4774, 0.663, 0.4601, 0.5892, 0.4108, 0.5399, 0.337, 0.5226, 0.25, 0.51, 0.25, 0.5283, 0.3418, 0.5803, 0.4197, 0.6582, 0.4717, 0.5625, 0.5193, 0.5625, 0.9807, 0.625, 0.9807, 0.625, 0.929, 0.5648, 0.929, 0.5648, 0.5724, 0.625, 0.5724, 0.625, 0.5193, 0.625, 0.5193, 0.625, 0.5724, 0.6875, 0.5724, 0.6875, 0.5193, 0.8125, 0.5193, 0.8125, 0.5724, 0.875, 0.5724, 0.875, 0.5193, 0.5, 0.5193, 0.5, 0.9807, 0.5625, 0.9807, 0.5625, 0.5193, 0.75, 0.5193, 0.75, 0.5724, 0.8125, 0.5724, 0.8125, 0.5193, 0.4375, 0.5193, 0.4375, 0.9807, 0.5, 0.9807, 0.5, 0.5193, 0.3125, 0.5193, 0.3125, 0.9807, 0.375, 0.9807, 0.375, 0.5193, 0.375, 0.5193, 0.375, 0.9807, 0.4375, 0.9807, 0.4375, 0.5193, 0.0625, 0.5193, 0.0625, 0.9807, 0.125, 0.9807, 0.125, 0.5193, 0.25, 0.5193, 0.25, 0.9807, 0.3125, 0.9807, 0.3125, 0.5193, 0.9375, 0.5193, 0.9375, 0.9807, 1.0, 0.9807, 1.0, 0.5193, 0.49, 0.25, 0.4774, 0.25, 0.4601, 0.163, 0.4108, 0.08923, 0.337, 0.03994, 0.25, 0.02263, 0.163, 0.03994, 0.08923, 0.08923, 0.03994, 0.163, 0.02263, 0.25, 0.01, 0.25, 0.02827, 0.1582, 0.08029, 0.08029, 0.1582, 0.02827, 0.25, 0.01, 0.3418, 0.02827, 0.4197, 0.08029, 0.4717, 0.1582, 0.51, 0.25, 0.5226, 0.25, 0.5399, 0.163, 0.5892, 0.08923, 0.663, 0.03994, 0.75, 0.02263, 0.837, 0.03994, 0.9108, 0.08923, 0.9601, 0.163, 0.9774, 0.25, 0.99, 0.25, 0.9717, 0.1582, 0.9197, 0.08029, 0.8418, 0.02827, 0.75, 0.01, 0.6582, 0.02827, 0.5803, 0.08029, 0.5283, 0.1582, 0.0, 0.5193, 0.0, 0.9807, 0.0625, 0.9807, 0.0625, 0.5193, 0.875, 0.5193, 0.875, 0.5724, 0.9352, 0.5724, 0.9352, 0.929, 0.875, 0.929, 0.875, 0.9807, 0.9375, 0.9807, 0.9375, 0.5193, 0.125, 0.5193, 0.125, 0.9807, 0.1875, 0.9807, 0.1875, 0.5193, 0.1875, 0.5193, 0.1875, 0.9807, 0.25, 0.9807, 0.25, 0.5193, 0.6875, 0.5193, 0.6875, 0.5724, 0.75, 0.5724, 0.75, 0.5193, 0.875, 0.7407, 0.875, 0.7335, 0.838, 0.7087, 0.8123, 0.6703, 0.8033, 0.625, 0.8123, 0.5797, 0.838, 0.5413, 0.875, 0.5165, 0.875, 0.5093, 0.8739, 0.5095, 0.8333, 0.5366, 0.8063, 0.5772, 0.7967, 0.625, 0.8063, 0.6728, 0.8333, 0.7134, 0.8739, 0.7405, 0.875, 0.9439, 0.9375, 0.9439, 0.9375, 1.0, 0.875, 1.0, 0.8125, 0.929, 0.75, 0.929, 0.75, 0.9807, 0.8125, 0.9807, 0.8125, 0.9439, 0.875, 0.9439, 0.875, 1.0, 0.8125, 1.0, 0.6875, 0.9439, 0.75, 0.9439, 0.75, 1.0, 0.6875, 1.0, 0.6875, 0.929, 0.625, 0.929, 0.625, 0.9807, 0.6875, 0.9807, 0.75, 0.9439, 0.8125, 0.9439, 0.8125, 1.0, 0.75, 1.0, 0.625, 0.9439, 0.6875, 0.9439, 0.6875, 1.0, 0.625, 1.0, 0.375, 0.009297, 0.375, 0.01654, 0.625, 0.01654, 0.625, 0.009297, 0.375, 0.2335, 0.375, 0.2407, 0.625, 0.2407, 0.625, 0.2335, 0.75, 0.929, 0.6875, 0.929, 0.6875, 0.9807, 0.75, 0.9807, 0.875, 0.929, 0.8125, 0.929, 0.8125, 0.9807, 0.875, 0.9807, 0.5625, 0.9439, 0.625, 0.9439, 0.625, 1.0, 0.5625, 1.0, 0.125, 0.5093, 0.125, 0.5165, 0.162, 0.5413, 0.1877, 0.5797, 0.1967, 0.625, 0.1877, 0.6703, 0.162, 0.7087, 0.125, 0.7335, 0.125, 0.7407, 0.1261, 0.7405, 0.1667, 0.7134, 0.1937, 0.6728, 0.2033, 0.625, 0.1937, 0.5772, 0.1667, 0.5366, 0.1261, 0.5095])
_uv.active_render = True
_uv = me_cylinder_005.uv_layers.new(name='UVMap.001')
_uv.uv.foreach_set('vector', [0.0, 0.0, 0.0, 0.0, 0.0, 0.0, 0.0, 0.0, 0.0, 0.0, 0.0, 0.0, 0.0, 0.0, 0.0, 0.0, 0.0, 0.0, 0.0, 0.0, 0.0, 0.0, 0.0, 0.0, 0.0, 0.0, 0.0, 0.0, 0.0, 0.0, 0.0, 0.0, 0.0, 0.0, 0.0, 0.0, 0.0, 0.0, 0.0, 0.0, 0.0, 0.0, 0.0, 0.0, 0.0, 0.0, 0.0, 0.0, 0.0, 0.0, 0.0, 0.0, 0.0, 0.0, 0.0, 0.0, 0.0, 0.0, 0.0, 0.0, 0.0, 0.0, 0.0, 0.0, 0.0, 0.0, 0.0, 0.0, 0.0, 0.0, 0.0, 0.0, 0.0, 0.0, 0.0, 0.0, 0.0, 0.0, 0.0, 0.0, 0.0, 0.0, 0.0, 0.0, 0.0, 0.0, 0.0, 0.0, 0.0, 0.0, 0.0, 0.0, 0.0, 0.0, 0.0, 0.0, 0.0, 0.0, 0.0, 0.0, 0.0, 0.0, 0.0, 0.0, 0.0, 0.0, 0.0, 0.0, 0.0, 0.0, 0.0, 0.0, 0.0, 0.0, 0.0, 0.0, 0.0, 0.0, 0.0, 0.0, 0.0, 0.0, 0.0, 0.0, 0.0, 0.0, 0.0, 0.0, 0.0, 0.0, 0.0, 0.0, 0.0, 0.0, 0.0, 0.0, 0.0, 0.0, 0.0, 0.0, 0.0, 0.0, 0.0, 0.0, 0.0, 0.0, 0.0, 0.0, 0.0, 0.0, 0.0, 0.0, 0.0, 0.0, 0.0, 0.0, 0.0, 0.0, 0.0, 0.0, 0.0, 0.0, 0.0, 0.0, 0.0, 0.0, 0.0, 0.0, 0.0, 0.0, 0.0, 0.0, 0.0, 0.0, 0.0, 0.0, 0.0, 0.0, 0.0, 0.0, 0.0, 0.0, 0.0, 0.0, 0.0, 0.0, 0.0, 0.0, 0.0, 0.0, 0.0, 0.0, 0.0, 0.0, 0.0, 0.0, 0.0, 0.0, 0.0, 0.0, 0.0, 0.0, 0.0, 0.0, 0.0, 0.0, 0.0, 0.0, 0.0, 0.0, 0.0, 0.0, 0.0, 0.0, 0.0, 0.0, 0.0, 0.0, 0.0, 0.0, 0.0, 0.0, 0.0, 0.0, 0.0, 0.0, 0.0, 0.0, 0.0, 0.0, 0.0, 0.0, 0.0, 0.0, 0.0, 0.0, 0.0, 0.0, 0.0, 0.0, 0.0, 0.0, 0.0, 0.0, 0.0, 0.0, 0.0, 0.0, 0.0, 0.0, 0.0, 0.0, 0.0, 0.0, 0.0, 0.0, 0.0, 0.0, 0.0, 0.0, 0.0, 0.0, 0.0, 0.0, 0.0, 0.0, 0.0, 0.0, 0.0, 0.0, 0.0, 0.0, 0.0, 0.0, 0.0, 0.0, 0.0, 0.0, 0.0, 0.0, 0.0, 0.0, 0.0, 0.0, 0.0, 0.0, 0.0, 0.0, 0.0, 0.0, 0.0, 0.0, 0.0, 0.0, 0.0, 0.0, 0.0, 0.0, 0.0, 0.0, 0.0, 0.0, 0.0, 0.0, 0.0, 0.0, 0.0, 0.0, 0.0, 0.0, 0.0, 0.0, 0.0, 0.0, 0.0, 0.0, 0.0, 0.0, 0.0, 0.0, 0.0, 0.0, 0.0, 0.0, 0.0, 0.0, 0.0, 0.0, 0.0, 0.0, 0.0, 0.0, 0.0, 0.0, 0.0, 0.0, 0.0, 0.0, 0.0, 0.0, 0.0, 0.0, 0.0, 0.0, 0.0, 0.0, 0.0, 0.0, 0.0, 0.0, 0.0, 0.0, 0.0, 0.0, 0.0, 0.0, 0.0, 0.0, 0.0, 0.0, 0.0, 0.0, 0.0, 0.0, 0.0, 0.0, 0.0, 0.0, 0.0, 0.0, 0.0, 0.0, 0.0, 0.0, 0.0, 0.0, 0.0, 0.0, 0.0, 0.0, 0.0, 0.0, 0.0, 0.0, 0.0, 0.0, 0.0, 0.0, 0.0, 0.0, 0.0, 0.0, 0.0, 0.0, 0.0, 0.0, 0.0, 0.0, 0.0, 0.0, 0.0, 0.0, 0.0, 0.0, 0.0, 0.0, 0.0, 0.0, 0.0, 0.0, 0.0, 0.0, 0.0, 0.0, 0.0, 0.0, 0.0, 0.0, 0.0, 0.0, 0.0, 0.0, 0.0, 0.0, 0.0, 0.0, 0.0, 0.0, 0.0, 0.0, 0.0, 0.0, 0.0, 0.0, 0.0, 0.0, 0.0, 0.0, 0.0, 0.0, 0.0, 0.0, 0.0, 0.0, 0.0, 0.0, 0.0, 0.0, 0.0, 0.0, 0.0, 0.0, 0.0, 0.0, 0.0, 0.0, 0.0, 0.0, 0.0, 0.0, 0.0, 0.0, 0.0, 0.0, 0.0, 0.0, 0.0, 0.0, 0.0, 0.0, 0.0, 0.0, 0.0, 0.0, 0.0, 0.0, 0.0, 0.0, 0.0, 0.0, 0.0, 0.0, 0.0, 0.0, 0.0, 0.0, 0.0, 0.0, 0.0, 0.0, 0.0, 0.0, 0.0, 0.0, 0.0, 0.0, 0.0, 0.0, 0.0, 0.0, 0.0, 0.0, 0.0, 0.0, 0.0, 0.0, 0.0, 0.0, 0.0, 0.0, 0.0, 0.0, 0.0, 0.0, 0.0, 0.0, 0.0, 0.0, 0.0, 0.0, 0.0, 0.0, 0.0, 0.0, 0.0, 0.0, 0.0, 0.0, 0.0, 0.0, 0.0, 0.0, 0.0, 0.0, 0.0, 0.0, 0.0, 0.0, 0.0, 0.0, 0.0, 0.0, 0.0, 0.0, 0.0, 0.0, 0.0, 0.0, 0.0, 0.0, 0.0, 0.0, 0.0, 0.0, 0.0, 0.0, 0.0, 0.0, 0.0, 0.0, 0.0, 0.0, 0.0, 0.0, 0.0, 0.0, 0.0, 0.0, 0.0, 0.0, 0.0, 0.0, 0.0, 0.0, 0.0, 0.0, 0.0, 0.0, 0.0, 0.0, 0.0, 0.0, 0.0, 0.0, 0.0, 0.0, 0.0, 0.0, 0.0, 0.0, 0.0, 0.0])
_uv = me_cylinder_005.uv_layers.new(name='UVMap.002')
_uv.uv.foreach_set('vector', [0.0, 0.0, 0.0, 0.0, 0.0, 0.0, 0.0, 0.0, 0.0, 0.0, 0.0, 0.0, 0.0, 0.0, 0.0, 0.0, 0.0, 0.0, 0.0, 0.0, 0.0, 0.0, 0.0, 0.0, 0.0, 0.0, 0.0, 0.0, 0.0, 0.0, 0.0, 0.0, 0.0, 0.0, 0.0, 0.0, 0.0, 0.0, 0.0, 0.0, 0.0, 0.0, 0.0, 0.0, 0.0, 0.0, 0.0, 0.0, 0.0, 0.0, 0.0, 0.0, 0.0, 0.0, 0.0, 0.0, 0.0, 0.0, 0.0, 0.0, 0.0, 0.0, 0.0, 0.0, 0.0, 0.0, 0.0, 0.0, 0.0, 0.0, 0.0, 0.0, 0.0, 0.0, 0.0, 0.0, 0.0, 0.0, 0.0, 0.0, 0.0, 0.0, 0.0, 0.0, 0.0, 0.0, 0.0, 0.0, 0.0, 0.0, 0.0, 0.0, 0.0, 0.0, 0.0, 0.0, 0.0, 0.0, 0.0, 0.0, 0.0, 0.0, 0.0, 0.0, 0.0, 0.0, 0.0, 0.0, 0.0, 0.0, 0.0, 0.0, 0.0, 0.0, 0.0, 0.0, 0.0, 0.0, 0.0, 0.0, 0.0, 0.0, 0.0, 0.0, 0.0, 0.0, 0.0, 0.0, 0.0, 0.0, 0.0, 0.0, 0.0, 0.0, 0.0, 0.0, 0.0, 0.0, 0.0, 0.0, 0.0, 0.0, 0.0, 0.0, 0.0, 0.0, 0.0, 0.0, 0.0, 0.0, 0.0, 0.0, 0.0, 0.0, 0.0, 0.0, 0.0, 0.0, 0.0, 0.0, 0.0, 0.0, 0.0, 0.0, 0.0, 0.0, 0.0, 0.0, 0.0, 0.0, 0.0, 0.0, 0.0, 0.0, 0.0, 0.0, 0.0, 0.0, 0.0, 0.0, 0.0, 0.0, 0.0, 0.0, 0.0, 0.0, 0.0, 0.0, 0.0, 0.0, 0.0, 0.0, 0.0, 0.0, 0.0, 0.0, 0.0, 0.0, 0.0, 0.0, 0.0, 0.0, 0.0, 0.0, 0.0, 0.0, 0.0, 0.0, 0.0, 0.0, 0.0, 0.0, 0.0, 0.0, 0.0, 0.0, 0.0, 0.0, 0.0, 0.0, 0.0, 0.0, 0.0, 0.0, 0.0, 0.0, 0.0, 0.0, 0.0, 0.0, 0.0, 0.0, 0.0, 0.0, 0.0, 0.0, 0.0, 0.0, 0.0, 0.0, 0.0, 0.0, 0.0, 0.0, 0.0, 0.0, 0.0, 0.0, 0.0, 0.0, 0.0, 0.0, 0.0, 0.0, 0.0, 0.0, 0.0, 0.0, 0.0, 0.0, 0.0, 0.0, 0.0, 0.0, 0.0, 0.0, 0.0, 0.0, 0.0, 0.0, 0.0, 0.0, 0.0, 0.0, 0.0, 0.0, 0.0, 0.0, 0.0, 0.0, 0.0, 0.0, 0.0, 0.0, 0.0, 0.0, 0.0, 0.0, 0.0, 0.0, 0.0, 0.0, 0.0, 0.0, 0.0, 0.0, 0.0, 0.0, 0.0, 0.0, 0.0, 0.0, 0.0, 0.0, 0.0, 0.0, 0.0, 0.0, 0.0, 0.0, 0.0, 0.0, 0.0, 0.0, 0.0, 0.0, 0.0, 0.0, 0.0, 0.0, 0.0, 0.0, 0.0, 0.0, 0.0, 0.0, 0.0, 0.0, 0.0, 0.0, 0.0, 0.0, 0.0, 0.0, 0.0, 0.0, 0.0, 0.0, 0.0, 0.0, 0.0, 0.0, 0.0, 0.0, 0.0, 0.0, 0.0, 0.0, 0.0, 0.0, 0.0, 0.0, 0.0, 0.0, 0.0, 0.0, 0.0, 0.0, 0.0, 0.0, 0.0, 0.0, 0.0, 0.0, 0.0, 0.0, 0.0, 0.0, 0.0, 0.0, 0.0, 0.0, 0.0, 0.0, 0.0, 0.0, 0.0, 0.0, 0.0, 0.0, 0.0, 0.0, 0.0, 0.0, 0.0, 0.0, 0.0, 0.0, 0.0, 0.0, 0.0, 0.0, 0.0, 0.0, 0.0, 0.0, 0.0, 0.0, 0.0, 0.0, 0.0, 0.0, 0.0, 0.0, 0.0, 0.0, 0.0, 0.0, 0.0, 0.0, 0.0, 0.0, 0.0, 0.0, 0.0, 0.0, 0.0, 0.0, 0.0, 0.0, 0.0, 0.0, 0.0, 0.0, 0.0, 0.0, 0.0, 0.0, 0.0, 0.0, 0.0, 0.0, 0.0, 0.0, 0.0, 0.0, 0.0, 0.0, 0.0, 0.0, 0.0, 0.0, 0.0, 0.0, 0.0, 0.0, 0.0, 0.0, 0.0, 0.0, 0.0, 0.0, 0.0, 0.0, 0.0, 0.0, 0.0, 0.0, 0.0, 0.0, 0.0, 0.0, 0.0, 0.0, 0.0, 0.0, 0.0, 0.0, 0.0, 0.0, 0.0, 0.0, 0.0, 0.0, 0.0, 0.0, 0.0, 0.0, 0.0, 0.0, 0.0, 0.0, 0.0, 0.0, 0.0, 0.0, 0.0, 0.0, 0.0, 0.0, 0.0, 0.0, 0.0, 0.0, 0.0, 0.0, 0.0, 0.0, 0.0, 0.0, 0.0, 0.0, 0.0, 0.0, 0.0, 0.0, 0.0, 0.0, 0.0, 0.0, 0.0, 0.0, 0.0, 0.0, 0.0, 0.0, 0.0, 0.0, 0.0, 0.0, 0.0, 0.0, 0.0, 0.0, 0.0, 0.0, 0.0, 0.0, 0.0, 0.0, 0.0, 0.0, 0.0, 0.0, 0.0, 0.0, 0.0, 0.0, 0.0, 0.0, 0.0, 0.0, 0.0, 0.0, 0.0, 0.0, 0.0, 0.0, 0.0, 0.0, 0.0, 0.0, 0.0, 0.0, 0.0, 0.0, 0.0, 0.0, 0.0, 0.0, 0.0, 0.0, 0.0, 0.0, 0.0, 0.0, 0.0, 0.0, 0.0, 0.0, 0.0, 0.0, 0.0, 0.0, 0.0, 0.0, 0.0, 0.0, 0.0, 0.0, 0.0, 0.0, 0.0, 0.0, 0.0, 0.0, 0.0, 0.0, 0.0, 0.0, 0.0, 0.0])
me_cylinder_005.materials.append(mat_metal_001)
me_cylinder_005.use_remesh_preserve_volume = False
me_cylinder_005.use_remesh_preserve_attributes = False
me_cylinder_005.use_mirror_vertex_groups = False
me_cylinder_005.update()
me_cylinder_006 = bpy.data.meshes.new('Cylinder.006')
me_cylinder_006.from_pydata([(0.0, 1.0, -0.5), (0.0, 1.0, 0.5), (0.3827, 0.9239, -0.5), (0.3827, 0.9239, 0.5), (0.7071, 0.7071, -0.5), (0.7071, 0.7071, 0.5), (0.9239, 0.3827, -0.5), (0.9239, 0.3827, 0.5), (1.0, -4.371e-08, -0.5), (1.0, -4.371e-08, 0.5), (0.9239, -0.3827, -0.5), (0.9239, -0.3827, 0.5), (0.7071, -0.7071, -0.5), (0.7071, -0.7071, 0.5), (0.3827, -0.9239, -0.5), (0.3827, -0.9239, 0.5), (1.51e-07, -1.0, -0.5), (1.51e-07, -1.0, 0.5), (0.6699, -0.6699, 0.5), (0.6699, -0.6699, -0.5), (0.3625, -0.8753, -0.5), (0.3625, -0.8753, 0.5), (1.43e-07, -0.9474, 0.5), (1.43e-07, -0.9474, -0.5), (0.8753, -0.3625, -0.5), (0.8753, -0.3625, 0.5), (0.9474, -4.141e-08, 0.5), (0.9474, -4.141e-08, -0.5), (0.8753, 0.3625, -0.5), (0.8753, 0.3625, 0.5), (0.6699, 0.6699, -0.5), (0.6699, 0.6699, 0.5), (0.3625, 0.8753, 0.5), (0.3625, 0.8753, -0.5), (0.0, 0.9474, 0.5), (0.0, 0.9474, -0.5), (-0.005047, -0.9464, 0.5), (-0.005047, -0.999, 0.5), (-0.005047, -0.9464, -0.5), (-0.005047, -0.999, -0.5), (-0.005047, 0.999, 0.5), (-0.005047, 0.999, -0.5), (-0.005047, 0.9464, -0.5), (-0.005047, 0.9464, 0.5)], [], [(0, 1, 3, 2), (2, 3, 5, 4), (4, 5, 7, 6), (6, 7, 9, 8), (8, 9, 11, 10), (10, 11, 13, 12), (12, 13, 15, 14), (14, 15, 17, 16), (16, 17, 37, 39), (3, 1, 40, 43, 34, 32, 31, 29, 26, 9, 7, 5), (0, 2, 4, 6, 8, 27, 28, 30, 33, 35, 42, 41), (20, 21, 18, 19), (19, 18, 25, 24), (28, 29, 31, 30), (23, 22, 21, 20), (27, 26, 29, 28), (33, 32, 34, 35), (9, 26, 25, 18, 21, 22, 36, 37, 17, 15, 13, 11), (35, 34, 43, 42), (30, 31, 32, 33), (24, 25, 26, 27), (40, 41, 42, 43), (36, 38, 39, 37), (39, 38, 23, 20, 19, 24, 27, 8, 10, 12, 14, 16), (38, 36, 22, 23), (41, 40, 1, 0)])
_uv = me_cylinder_006.uv_layers.new(name='UVMap')
_uv.uv.foreach_set('vector', [1.0, 0.5, 1.0, 1.0, 0.9375, 1.0, 0.9375, 0.5, 0.9375, 0.5, 0.9375, 1.0, 0.875, 1.0, 0.875, 0.5, 0.875, 0.5, 0.875, 1.0, 0.8125, 1.0, 0.8125, 0.5, 0.8125, 0.5, 0.8125, 1.0, 0.75, 1.0, 0.75, 0.5, 0.75, 0.5, 0.75, 1.0, 0.6875, 1.0, 0.6875, 0.5, 0.6875, 0.5, 0.6875, 1.0, 0.625, 1.0, 0.625, 0.5, 0.625, 0.5, 0.625, 1.0, 0.5625, 1.0, 0.5625, 0.5, 0.5625, 0.5, 0.5625, 1.0, 0.5, 1.0, 0.5, 0.5, 0.5, 0.5, 0.5, 1.0, 0.4992, 1.0, 0.4992, 0.5, 0.3418, 0.4717, 0.25, 0.49, 0.2488, 0.4898, 0.2488, 0.4771, 0.25, 0.4774, 0.337, 0.4601, 0.4108, 0.4108, 0.4601, 0.337, 0.4774, 0.25, 0.49, 0.25, 0.4717, 0.3418, 0.4197, 0.4197, 0.75, 0.49, 0.8418, 0.4717, 0.9197, 0.4197, 0.9717, 0.3418, 0.99, 0.25, 0.9774, 0.25, 0.9601, 0.337, 0.9108, 0.4108, 0.837, 0.4601, 0.75, 0.4774, 0.7488, 0.4771, 0.7488, 0.4898, 0.5625, 0.5193, 0.5625, 0.9807, 0.625, 0.9807, 0.625, 0.5193, 0.625, 0.5193, 0.625, 0.9807, 0.6875, 0.9807, 0.6875, 0.5193, 0.8125, 0.5193, 0.8125, 0.9807, 0.875, 0.9807, 0.875, 0.5193, 0.5, 0.5193, 0.5, 0.9807, 0.5625, 0.9807, 0.5625, 0.5193, 0.75, 0.5193, 0.75, 0.9807, 0.8125, 0.9807, 0.8125, 0.5193, 0.9375, 0.5193, 0.9375, 0.9807, 1.0, 0.9807, 1.0, 0.5193, 0.49, 0.25, 0.4774, 0.25, 0.4601, 0.163, 0.4108, 0.08923, 0.337, 0.03994, 0.25, 0.02263, 0.2488, 0.02287, 0.2488, 0.01024, 0.25, 0.01, 0.3418, 0.02827, 0.4197, 0.08029, 0.4717, 0.1582, 0.0, 0.5193, 0.0, 0.9807, 0.0008701, 0.9807, 0.0008701, 0.5193, 0.875, 0.5193, 0.875, 0.9807, 0.9375, 0.9807, 0.9375, 0.5193, 0.6875, 0.5193, 0.6875, 0.9807, 0.75, 0.9807, 0.75, 0.5193, 0.6112, 0.5064, 0.4066, 0.5064, 0.4066, 0.5126, 0.6112, 0.5126, 0.6112, 0.7374, 0.4066, 0.7374, 0.4066, 0.7436, 0.6112, 0.7436, 0.7488, 0.01024, 0.7488, 0.02287, 0.75, 0.02263, 0.837, 0.03994, 0.9108, 0.08923, 0.9601, 0.163, 0.9774, 0.25, 0.99, 0.25, 0.9717, 0.1582, 0.9197, 0.08029, 0.8418, 0.02827, 0.75, 0.01, 0.4991, 0.5193, 0.4991, 0.9807, 0.5, 0.9807, 0.5, 0.5193, 0.0008243, 0.5, 0.0008243, 1.0, 0.0, 1.0, 0.0, 0.5])
_uv.active_render = True
_uv = me_cylinder_006.uv_layers.new(name='UVMap.001')
_uv.uv.foreach_set('vector', [0.0, 0.0, 0.0, 0.0, 0.0, 0.0, 0.0, 0.0, 0.0, 0.0, 0.0, 0.0, 0.0, 0.0, 0.0, 0.0, 0.0, 0.0, 0.0, 0.0, 0.0, 0.0, 0.0, 0.0, 0.0, 0.0, 0.0, 0.0, 0.0, 0.0, 0.0, 0.0, 0.0, 0.0, 0.0, 0.0, 0.0, 0.0, 0.0, 0.0, 0.0, 0.0, 0.0, 0.0, 0.0, 0.0, 0.0, 0.0, 0.0, 0.0, 0.0, 0.0, 0.0, 0.0, 0.0, 0.0, 0.0, 0.0, 0.0, 0.0, 0.0, 0.0, 0.0, 0.0, 0.0, 0.0, 0.0, 0.0, 0.0, 0.0, 0.0, 0.0, 0.0, 0.0, 0.0, 0.0, 0.0, 0.0, 0.0, 0.0, 0.0, 0.0, 0.0, 0.0, 0.0, 0.0, 0.0, 0.0, 0.0, 0.0, 0.0, 0.0, 0.0, 0.0, 0.0, 0.0, 0.0, 0.0, 0.0, 0.0, 0.0, 0.0, 0.0, 0.0, 0.0, 0.0, 0.0, 0.0, 0.0, 0.0, 0.0, 0.0, 0.0, 0.0, 0.0, 0.0, 0.0, 0.0, 0.0, 0.0, 0.0, 0.0, 0.0, 0.0, 0.0, 0.0, 0.0, 0.0, 0.0, 0.0, 0.0, 0.0, 0.0, 0.0, 0.0, 0.0, 0.0, 0.0, 0.0, 0.0, 0.0, 0.0, 0.0, 0.0, 0.0, 0.0, 0.0, 0.0, 0.0, 0.0, 0.0, 0.0, 0.0, 0.0, 0.0, 0.0, 0.0, 0.0, 0.0, 0.0, 0.0, 0.0, 0.0, 0.0, 0.0, 0.0, 0.0, 0.0, 0.0, 0.0, 0.0, 0.0, 0.0, 0.0, 0.0, 0.0, 0.0, 0.0, 0.0, 0.0, 0.0, 0.0, 0.0, 0.0, 0.0, 0.0, 0.0, 0.0, 0.0, 0.0, 0.0, 0.0, 0.0, 0.0, 0.0, 0.0, 0.0, 0.0, 0.0, 0.0, 0.0, 0.0, 0.0, 0.0, 0.0, 0.0, 0.0, 0.0, 0.0, 0.0, 0.0, 0.0, 0.0, 0.0, 0.0, 0.0, 0.0, 0.0, 0.0, 0.0, 0.0, 0.0, 0.0, 0.0, 0.0, 0.0, 0.0, 0.0, 0.0, 0.0, 0.0, 0.0, 0.0, 0.0, 0.0, 0.0, 0.0, 0.0, 0.0, 0.0, 0.0, 0.0, 0.0, 0.0, 0.0, 0.0, 0.0, 0.0, 0.0, 0.0, 0.0, 0.0, 0.0, 0.0, 0.0, 0.0, 0.0, 0.0, 0.0, 0.0, 0.0, 0.0, 0.0, 0.0, 0.0, 0.0, 0.0, 0.0, 0.0, 0.0, 0.0, 0.0])
_uv = me_cylinder_006.uv_layers.new(name='UVMap.002')
_uv.uv.foreach_set('vector', [0.0, 0.0, 0.0, 0.0, 0.0, 0.0, 0.0, 0.0, 0.0, 0.0, 0.0, 0.0, 0.0, 0.0, 0.0, 0.0, 0.0, 0.0, 0.0, 0.0, 0.0, 0.0, 0.0, 0.0, 0.0, 0.0, 0.0, 0.0, 0.0, 0.0, 0.0, 0.0, 0.0, 0.0, 0.0, 0.0, 0.0, 0.0, 0.0, 0.0, 0.0, 0.0, 0.0, 0.0, 0.0, 0.0, 0.0, 0.0, 0.0, 0.0, 0.0, 0.0, 0.0, 0.0, 0.0, 0.0, 0.0, 0.0, 0.0, 0.0, 0.0, 0.0, 0.0, 0.0, 0.0, 0.0, 0.0, 0.0, 0.0, 0.0, 0.0, 0.0, 0.0, 0.0, 0.0, 0.0, 0.0, 0.0, 0.0, 0.0, 0.0, 0.0, 0.0, 0.0, 0.0, 0.0, 0.0, 0.0, 0.0, 0.0, 0.0, 0.0, 0.0, 0.0, 0.0, 0.0, 0.0, 0.0, 0.0, 0.0, 0.0, 0.0, 0.0, 0.0, 0.0, 0.0, 0.0, 0.0, 0.0, 0.0, 0.0, 0.0, 0.0, 0.0, 0.0, 0.0, 0.0, 0.0, 0.0, 0.0, 0.0, 0.0, 0.0, 0.0, 0.0, 0.0, 0.0, 0.0, 0.0, 0.0, 0.0, 0.0, 0.0, 0.0, 0.0, 0.0, 0.0, 0.0, 0.0, 0.0, 0.0, 0.0, 0.0, 0.0, 0.0, 0.0, 0.0, 0.0, 0.0, 0.0, 0.0, 0.0, 0.0, 0.0, 0.0, 0.0, 0.0, 0.0, 0.0, 0.0, 0.0, 0.0, 0.0, 0.0, 0.0, 0.0, 0.0, 0.0, 0.0, 0.0, 0.0, 0.0, 0.0, 0.0, 0.0, 0.0, 0.0, 0.0, 0.0, 0.0, 0.0, 0.0, 0.0, 0.0, 0.0, 0.0, 0.0, 0.0, 0.0, 0.0, 0.0, 0.0, 0.0, 0.0, 0.0, 0.0, 0.0, 0.0, 0.0, 0.0, 0.0, 0.0, 0.0, 0.0, 0.0, 0.0, 0.0, 0.0, 0.0, 0.0, 0.0, 0.0, 0.0, 0.0, 0.0, 0.0, 0.0, 0.0, 0.0, 0.0, 0.0, 0.0, 0.0, 0.0, 0.0, 0.0, 0.0, 0.0, 0.0, 0.0, 0.0, 0.0, 0.0, 0.0, 0.0, 0.0, 0.0, 0.0, 0.0, 0.0, 0.0, 0.0, 0.0, 0.0, 0.0, 0.0, 0.0, 0.0, 0.0, 0.0, 0.0, 0.0, 0.0, 0.0, 0.0, 0.0, 0.0, 0.0, 0.0, 0.0, 0.0, 0.0, 0.0, 0.0, 0.0, 0.0, 0.0, 0.0, 0.0, 0.0, 0.0, 0.0])
me_cylinder_006.materials.append(mat_glass_001)
me_cylinder_006.use_remesh_preserve_volume = False
me_cylinder_006.use_remesh_preserve_attributes = False
me_cylinder_006.use_mirror_vertex_groups = False
me_cylinder_006.update()
me_cylinder_007 = bpy.data.meshes.new('Cylinder.007')
me_cylinder_007.from_pydata([(0.0, 0.1, -0.5), (0.0, 0.1, 0.5), (0.03827, 0.09239, -0.5), (0.03827, 0.09239, 0.5), (0.07071, 0.07071, -0.5), (0.07071, 0.07071, 0.5), (0.09239, 0.03827, -0.5), (0.09239, 0.03827, 0.5), (0.1, -4.371e-09, -0.5), (0.1, -4.371e-09, 0.5), (0.09239, -0.03827, -0.5), (0.09239, -0.03827, 0.5), (0.07071, -0.07071, -0.5), (0.07071, -0.07071, 0.5), (0.03827, -0.09239, -0.5), (0.03827, -0.09239, 0.5), (1.51e-08, -0.1, -0.5), (1.51e-08, -0.1, 0.5), (-0.03827, -0.09239, -0.5), (-0.03827, -0.09239, 0.5), (-0.07071, -0.07071, -0.5), (-0.07071, -0.07071, 0.5), (-0.09239, -0.03827, -0.5), (-0.09239, -0.03827, 0.5), (-0.1, 1.192e-09, -0.5), (-0.1, 1.192e-09, 0.5), (-0.09239, 0.03827, -0.5), (-0.09239, 0.03827, 0.5), (-0.07071, 0.07071, -0.5), (-0.07071, 0.07071, 0.5), (-0.03827, 0.09239, -0.5), (-0.03827, 0.09239, 0.5)], [], [(0, 1, 3, 2), (2, 3, 5, 4), (4, 5, 7, 6), (6, 7, 9, 8), (8, 9, 11, 10), (10, 11, 13, 12), (12, 13, 15, 14), (14, 15, 17, 16), (16, 17, 19, 18), (18, 19, 21, 20), (20, 21, 23, 22), (22, 23, 25, 24), (24, 25, 27, 26), (26, 27, 29, 28), (3, 1, 31, 29, 27, 25, 23, 21, 19, 17, 15, 13, 11, 9, 7, 5), (28, 29, 31, 30), (30, 31, 1, 0), (0, 2, 4, 6, 8, 10, 12, 14, 16, 18, 20, 22, 24, 26, 28, 30)])
_uv = me_cylinder_007.uv_layers.new(name='UVMap')
_uv.uv.foreach_set('vector', [1.0, 0.5, 1.0, 1.0, 0.9375, 1.0, 0.9375, 0.5, 0.9375, 0.5, 0.9375, 1.0, 0.875, 1.0, 0.875, 0.5, 0.875, 0.5, 0.875, 1.0, 0.8125, 1.0, 0.8125, 0.5, 0.8125, 0.5, 0.8125, 1.0, 0.75, 1.0, 0.75, 0.5, 0.75, 0.5, 0.75, 1.0, 0.6875, 1.0, 0.6875, 0.5, 0.6875, 0.5, 0.6875, 1.0, 0.625, 1.0, 0.625, 0.5, 0.625, 0.5, 0.625, 1.0, 0.5625, 1.0, 0.5625, 0.5, 0.5625, 0.5, 0.5625, 1.0, 0.5, 1.0, 0.5, 0.5, 0.5, 0.5, 0.5, 1.0, 0.4375, 1.0, 0.4375, 0.5, 0.4375, 0.5, 0.4375, 1.0, 0.375, 1.0, 0.375, 0.5, 0.375, 0.5, 0.375, 1.0, 0.3125, 1.0, 0.3125, 0.5, 0.3125, 0.5, 0.3125, 1.0, 0.25, 1.0, 0.25, 0.5, 0.25, 0.5, 0.25, 1.0, 0.1875, 1.0, 0.1875, 0.5, 0.1875, 0.5, 0.1875, 1.0, 0.125, 1.0, 0.125, 0.5, 0.3418, 0.4717, 0.25, 0.49, 0.1582, 0.4717, 0.08029, 0.4197, 0.02827, 0.3418, 0.01, 0.25, 0.02827, 0.1582, 0.08029, 0.08029, 0.1582, 0.02827, 0.25, 0.01, 0.3418, 0.02827, 0.4197, 0.08029, 0.4717, 0.1582, 0.49, 0.25, 0.4717, 0.3418, 0.4197, 0.4197, 0.125, 0.5, 0.125, 1.0, 0.0625, 1.0, 0.0625, 0.5, 0.0625, 0.5, 0.0625, 1.0, 0.0, 1.0, 0.0, 0.5, 0.75, 0.49, 0.8418, 0.4717, 0.9197, 0.4197, 0.9717, 0.3418, 0.99, 0.25, 0.9717, 0.1582, 0.9197, 0.08029, 0.8418, 0.02827, 0.75, 0.01, 0.6582, 0.02827, 0.5803, 0.08029, 0.5283, 0.1582, 0.51, 0.25, 0.5283, 0.3418, 0.5803, 0.4197, 0.6582, 0.4717])
me_cylinder_007.materials.append(mat_metal_001)
me_cylinder_007.use_remesh_preserve_volume = False
me_cylinder_007.use_remesh_preserve_attributes = False
me_cylinder_007.use_mirror_vertex_groups = False
me_cylinder_007.update()
me_cylinder_008 = bpy.data.meshes.new('Cylinder.008')
me_cylinder_008.from_pydata([(0.0, 0.1, -0.5), (0.0, 0.1, 0.5), (0.03827, 0.09239, -0.5), (0.03827, 0.09239, 0.5), (0.07071, 0.07071, -0.5), (0.07071, 0.07071, 0.5), (0.09239, 0.03827, -0.5), (0.09239, 0.03827, 0.5), (0.1, -4.371e-09, -0.5), (0.1, -4.371e-09, 0.5), (0.09239, -0.03827, -0.5), (0.09239, -0.03827, 0.5), (0.07071, -0.07071, -0.5), (0.07071, -0.07071, 0.5), (0.03827, -0.09239, -0.5), (0.03827, -0.09239, 0.5), (1.51e-08, -0.1, -0.5), (1.51e-08, -0.1, 0.5), (-0.03827, -0.09239, -0.5), (-0.03827, -0.09239, 0.5), (-0.07071, -0.07071, -0.5), (-0.07071, -0.07071, 0.5), (-0.09239, -0.03827, -0.5), (-0.09239, -0.03827, 0.5), (-0.1, 1.192e-09, -0.5), (-0.1, 1.192e-09, 0.5), (-0.09239, 0.03827, -0.5), (-0.09239, 0.03827, 0.5), (-0.07071, 0.07071, -0.5), (-0.07071, 0.07071, 0.5), (-0.03827, 0.09239, -0.5), (-0.03827, 0.09239, 0.5)], [], [(0, 1, 3, 2), (2, 3, 5, 4), (4, 5, 7, 6), (6, 7, 9, 8), (8, 9, 11, 10), (10, 11, 13, 12), (12, 13, 15, 14), (14, 15, 17, 16), (16, 17, 19, 18), (18, 19, 21, 20), (20, 21, 23, 22), (22, 23, 25, 24), (24, 25, 27, 26), (26, 27, 29, 28), (3, 1, 31, 29, 27, 25, 23, 21, 19, 17, 15, 13, 11, 9, 7, 5), (28, 29, 31, 30), (30, 31, 1, 0), (0, 2, 4, 6, 8, 10, 12, 14, 16, 18, 20, 22, 24, 26, 28, 30)])
_uv = me_cylinder_008.uv_layers.new(name='UVMap')
_uv.uv.foreach_set('vector', [1.0, 0.5, 1.0, 1.0, 0.9375, 1.0, 0.9375, 0.5, 0.9375, 0.5, 0.9375, 1.0, 0.875, 1.0, 0.875, 0.5, 0.875, 0.5, 0.875, 1.0, 0.8125, 1.0, 0.8125, 0.5, 0.8125, 0.5, 0.8125, 1.0, 0.75, 1.0, 0.75, 0.5, 0.75, 0.5, 0.75, 1.0, 0.6875, 1.0, 0.6875, 0.5, 0.6875, 0.5, 0.6875, 1.0, 0.625, 1.0, 0.625, 0.5, 0.625, 0.5, 0.625, 1.0, 0.5625, 1.0, 0.5625, 0.5, 0.5625, 0.5, 0.5625, 1.0, 0.5, 1.0, 0.5, 0.5, 0.5, 0.5, 0.5, 1.0, 0.4375, 1.0, 0.4375, 0.5, 0.4375, 0.5, 0.4375, 1.0, 0.375, 1.0, 0.375, 0.5, 0.375, 0.5, 0.375, 1.0, 0.3125, 1.0, 0.3125, 0.5, 0.3125, 0.5, 0.3125, 1.0, 0.25, 1.0, 0.25, 0.5, 0.25, 0.5, 0.25, 1.0, 0.1875, 1.0, 0.1875, 0.5, 0.1875, 0.5, 0.1875, 1.0, 0.125, 1.0, 0.125, 0.5, 0.3418, 0.4717, 0.25, 0.49, 0.1582, 0.4717, 0.08029, 0.4197, 0.02827, 0.3418, 0.01, 0.25, 0.02827, 0.1582, 0.08029, 0.08029, 0.1582, 0.02827, 0.25, 0.01, 0.3418, 0.02827, 0.4197, 0.08029, 0.4717, 0.1582, 0.49, 0.25, 0.4717, 0.3418, 0.4197, 0.4197, 0.125, 0.5, 0.125, 1.0, 0.0625, 1.0, 0.0625, 0.5, 0.0625, 0.5, 0.0625, 1.0, 0.0, 1.0, 0.0, 0.5, 0.75, 0.49, 0.8418, 0.4717, 0.9197, 0.4197, 0.9717, 0.3418, 0.99, 0.25, 0.9717, 0.1582, 0.9197, 0.08029, 0.8418, 0.02827, 0.75, 0.01, 0.6582, 0.02827, 0.5803, 0.08029, 0.5283, 0.1582, 0.51, 0.25, 0.5283, 0.3418, 0.5803, 0.4197, 0.6582, 0.4717])
me_cylinder_008.materials.append(mat_metal_001)
me_cylinder_008.use_remesh_preserve_volume = False
me_cylinder_008.use_remesh_preserve_attributes = False
me_cylinder_008.use_mirror_vertex_groups = False
me_cylinder_008.update()

# ---- objects
ob_cap = bpy.data.objects.new('Cap', me_cylinder)
ob_base = bpy.data.objects.new('Base', me_cylinder_002)
ob_back = bpy.data.objects.new('Back', me_cylinder_005)
ob_glass = bpy.data.objects.new('glass', me_cylinder_006)
ob_support_r = bpy.data.objects.new('support-R', me_cylinder_007)
ob_support_l = bpy.data.objects.new('support-L', me_cylinder_008)

# ---- transforms, parenting, visibility, modifiers, constraints
ob_cap.location = (0.0, 0.0, 5.432)
ob_cap.scale = (1.0, 1.0, 0.25)
ob_cap.lineart.crease_threshold = 0.0
ob_base.location = (0.0, 0.0, 0.5687)
ob_base.scale = (1.0, 1.0, 0.25)
ob_base.lineart.crease_threshold = 0.0
ob_back.location = (0.0, 0.0, 3.001)
ob_back.scale = (1.0, 1.0, 4.615)
ob_back.lineart.crease_threshold = 0.0
ob_glass.location = (-0.01807, 0.0, 3.001)
ob_glass.scale = (0.95, 0.95, 4.615)
ob_glass.lineart.crease_threshold = 0.0
ob_support_r.location = (0.2235, 1.111, 2.73)
ob_support_r.scale = (0.5, 0.5, 5.262)
ob_support_r.lineart.crease_threshold = 0.0
ob_support_l.location = (0.2297, -1.087, 2.73)
ob_support_l.scale = (0.5, 0.5, 5.262)
ob_support_l.lineart.crease_threshold = 0.0

# ---- collection membership
col_collection.objects.link(ob_cap)
col_collection.objects.link(ob_base)
col_collection.objects.link(ob_back)
col_collection.objects.link(ob_glass)
col_collection.objects.link(ob_support_r)
col_collection.objects.link(ob_support_l)

# ---- scene / render settings (as saved in the file)
scene.frame_start = 1; scene.frame_end = 250; scene.frame_set(1)
scene.render.engine = 'BLENDER_EEVEE_NEXT'
scene.cycles.use_denoising = False
scene.cycles.samples = 128
scene.cycles.sampling_pattern = 'TABULATED_SOBOL'
scene.cycles.use_adaptive_sampling = False
scene.cycles.use_light_tree = False
scene.view_settings.view_transform = 'Filmic'
bpy.context.view_layer.update()

# ---- added for rendering (the .blend has no active camera and no usable light): camera, sun
cam_auto = bpy.data.cameras.new('AutoCamera')
cam_auto.lens = 50.0
cam_auto.sensor_width = 36.0
cam_auto.clip_end = 1000.0
ob_auto_camera = bpy.data.objects.new('AutoCamera', cam_auto)
scene.collection.objects.link(ob_auto_camera)
ob_auto_camera.location = (6.99299, -8.39159, 8.84549)
ob_auto_camera.rotation_euler = (1.09748, -7.21219e-08, 0.694738)
scene.camera = ob_auto_camera
light_auto_sun = bpy.data.lights.new('AutoSun', 'SUN')
light_auto_sun.energy = 3.0
light_auto_sun.angle = 0.0523599
ob_auto_sun = bpy.data.objects.new('AutoSun', light_auto_sun)
scene.collection.objects.link(ob_auto_sun)
ob_auto_sun.rotation_euler = (0.872665, 0.174533, 0.523599)
bpy.context.view_layer.update()

